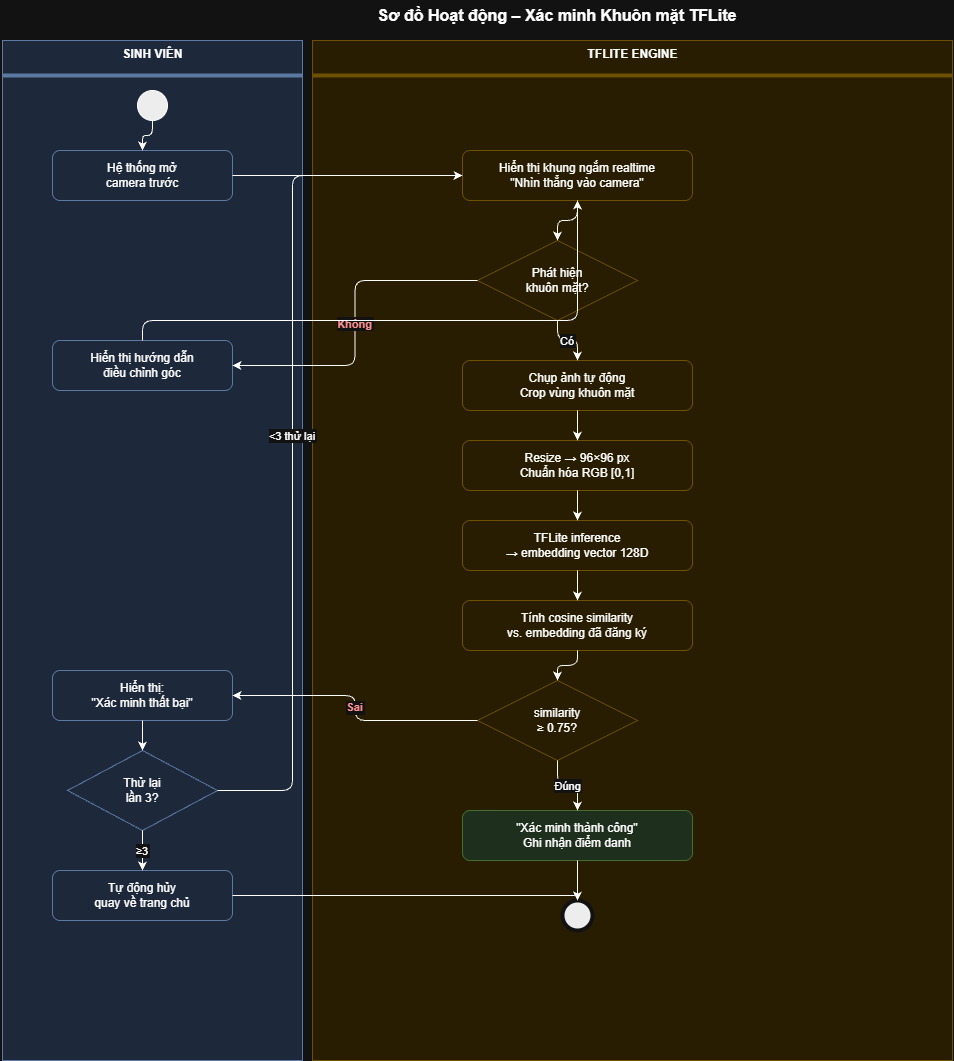

The diagram above was exported from draw.io. Its source (the exported page's mxGraphModel, read from the mxfile embedded in the PNG):
<mxGraphModel dx="2037" dy="1110" grid="1" gridSize="10" guides="1" tooltips="1" connect="1" arrows="1" fold="1" page="1" pageScale="1" pageWidth="1200" pageHeight="1100" math="0" shadow="0">
  <root>
    <mxCell id="0" />
    <mxCell id="1" parent="0" />
    <mxCell id="title" parent="1" style="text;html=1;strokeColor=none;fillColor=none;align=center;verticalAlign=middle;whiteSpace=wrap;fontSize=16;fontStyle=1;" value="Sơ đồ Hoạt động – Xác minh Khuôn mặt TFLite" vertex="1">
      <mxGeometry height="30" width="750" x="200" y="10" as="geometry" />
    </mxCell>
    <mxCell id="bg1" parent="1" style="text;html=1;align=center;verticalAlign=top;fontStyle=1;fontSize=12;strokeColor=#6c8ebf;fillColor=#dae8fc;" value="SINH VIÊN" vertex="1">
      <mxGeometry height="1020" width="300" x="20" y="50" as="geometry" />
    </mxCell>
    <mxCell id="bg2" parent="1" style="text;html=1;align=center;verticalAlign=top;fontStyle=1;fontSize=12;strokeColor=#d6b656;fillColor=#fff2cc;" value="TFLITE ENGINE" vertex="1">
      <mxGeometry height="1020" width="640" x="330" y="50" as="geometry" />
    </mxCell>
    <mxCell id="sep1" parent="1" style="line;strokeColor=#6c8ebf;" value="" vertex="1">
      <mxGeometry height="10" width="300" x="20" y="80" as="geometry" />
    </mxCell>
    <mxCell id="sep2" parent="1" style="line;strokeColor=#d6b656;" value="" vertex="1">
      <mxGeometry height="10" width="640" x="330" y="80" as="geometry" />
    </mxCell>
    <mxCell id="start" parent="1" style="ellipse;whiteSpace=wrap;html=1;aspect=fixed;fillColor=#000000;" value="" vertex="1">
      <mxGeometry height="30" width="30" x="155" y="100" as="geometry" />
    </mxCell>
    <mxCell id="sv1" parent="1" style="rounded=1;whiteSpace=wrap;html=1;fillColor=#dae8fc;strokeColor=#6c8ebf;" value="Hệ thống mở&#10;camera trước" vertex="1">
      <mxGeometry height="50" width="180" x="70" y="160" as="geometry" />
    </mxCell>
    <mxCell id="sv2" parent="1" style="rounded=1;whiteSpace=wrap;html=1;fillColor=#dae8fc;strokeColor=#6c8ebf;" value="Hiển thị hướng dẫn&#10;điều chỉnh góc" vertex="1">
      <mxGeometry height="50" width="180" x="70" y="350" as="geometry" />
    </mxCell>
    <mxCell id="sv3" parent="1" style="rounded=1;whiteSpace=wrap;html=1;fillColor=#dae8fc;strokeColor=#6c8ebf;" value="Hiển thị:&#10;&quot;Xác minh thất bại&quot;" vertex="1">
      <mxGeometry height="50" width="180" x="70" y="680" as="geometry" />
    </mxCell>
    <mxCell id="d_retry" parent="1" style="rhombus;whiteSpace=wrap;html=1;fillColor=#dae8fc;strokeColor=#6c8ebf;" value="Thử lại&#10;lần 3?" vertex="1">
      <mxGeometry height="80" width="150" x="85" y="760" as="geometry" />
    </mxCell>
    <mxCell id="sv4" parent="1" style="rounded=1;whiteSpace=wrap;html=1;fillColor=#dae8fc;strokeColor=#6c8ebf;" value="Tự động hủy&#10;quay về trang chủ" vertex="1">
      <mxGeometry height="50" width="180" x="70" y="880" as="geometry" />
    </mxCell>
    <mxCell id="tf1" parent="1" style="rounded=1;whiteSpace=wrap;html=1;fillColor=#fff2cc;strokeColor=#d6b656;" value="Hiển thị khung ngắm realtime&#10;&quot;Nhìn thẳng vào camera&quot;" vertex="1">
      <mxGeometry height="50" width="230" x="480" y="160" as="geometry" />
    </mxCell>
    <mxCell id="d1" parent="1" style="rhombus;whiteSpace=wrap;html=1;fillColor=#fff2cc;strokeColor=#d6b656;" value="Phát hiện&#10;khuôn mặt?" vertex="1">
      <mxGeometry height="80" width="160" x="495" y="250" as="geometry" />
    </mxCell>
    <mxCell id="tf2" parent="1" style="rounded=1;whiteSpace=wrap;html=1;fillColor=#fff2cc;strokeColor=#d6b656;" value="Chụp ảnh tự động&#10;Crop vùng khuôn mặt" vertex="1">
      <mxGeometry height="50" width="230" x="480" y="370" as="geometry" />
    </mxCell>
    <mxCell id="tf3" parent="1" style="rounded=1;whiteSpace=wrap;html=1;fillColor=#fff2cc;strokeColor=#d6b656;" value="Resize → 96×96 px&#10;Chuẩn hóa RGB [0,1]" vertex="1">
      <mxGeometry height="50" width="230" x="480" y="450" as="geometry" />
    </mxCell>
    <mxCell id="tf4" parent="1" style="rounded=1;whiteSpace=wrap;html=1;fillColor=#fff2cc;strokeColor=#d6b656;" value="TFLite inference&#10;→ embedding vector 128D" vertex="1">
      <mxGeometry height="50" width="230" x="480" y="530" as="geometry" />
    </mxCell>
    <mxCell id="tf5" parent="1" style="rounded=1;whiteSpace=wrap;html=1;fillColor=#fff2cc;strokeColor=#d6b656;" value="Tính cosine similarity&#10;vs. embedding đã đăng ký" vertex="1">
      <mxGeometry height="50" width="230" x="480" y="610" as="geometry" />
    </mxCell>
    <mxCell id="d2" parent="1" style="rhombus;whiteSpace=wrap;html=1;fillColor=#fff2cc;strokeColor=#d6b656;" value="similarity&#10;≥ 0.75?" vertex="1">
      <mxGeometry height="80" width="160" x="495" y="690" as="geometry" />
    </mxCell>
    <mxCell id="tf6" parent="1" style="rounded=1;whiteSpace=wrap;html=1;fillColor=#d5e8d4;strokeColor=#82b366;" value="&quot;Xác minh thành công&quot;&#10;Ghi nhận điểm danh" vertex="1">
      <mxGeometry height="50" width="230" x="480" y="820" as="geometry" />
    </mxCell>
    <mxCell id="end" parent="1" style="ellipse;whiteSpace=wrap;html=1;aspect=fixed;fillColor=#000000;strokeColor=#ffffff;strokeWidth=4;" value="" vertex="1">
      <mxGeometry height="30" width="30" x="580" y="910" as="geometry" />
    </mxCell>
    <mxCell id="e1" edge="1" parent="1" source="start" style="edgeStyle=orthogonalEdgeStyle;" target="sv1">
      <mxGeometry relative="1" as="geometry" />
    </mxCell>
    <mxCell id="e2" edge="1" parent="1" source="sv1" style="edgeStyle=orthogonalEdgeStyle;" target="tf1">
      <mxGeometry relative="1" as="geometry" />
    </mxCell>
    <mxCell id="e3" edge="1" parent="1" source="tf1" style="edgeStyle=orthogonalEdgeStyle;" target="d1">
      <mxGeometry relative="1" as="geometry" />
    </mxCell>
    <mxCell id="e4" edge="1" parent="1" source="d1" style="edgeStyle=orthogonalEdgeStyle;fontColor=#FF0000;fontStyle=1;exitX=0;exitY=0.5;exitDx=0;exitDy=0;entryX=1;entryY=0.5;entryDx=0;entryDy=0;" target="sv2" value="Không">
      <mxGeometry relative="1" as="geometry" />
    </mxCell>
    <mxCell id="e5" edge="1" parent="1" source="sv2" style="edgeStyle=orthogonalEdgeStyle;exitX=0.5;exitY=0;exitDx=0;exitDy=0;entryX=0.5;entryY=1;entryDx=0;entryDy=0;" target="tf1">
      <mxGeometry relative="1" as="geometry">
        <Array as="points">
          <mxPoint x="160" y="330" />
          <mxPoint x="595" y="330" />
          <mxPoint x="595" y="210" />
        </Array>
      </mxGeometry>
    </mxCell>
    <mxCell id="e6" edge="1" parent="1" source="d1" style="edgeStyle=orthogonalEdgeStyle;" target="tf2" value="Có">
      <mxGeometry relative="1" as="geometry" />
    </mxCell>
    <mxCell id="e7" edge="1" parent="1" source="tf2" style="edgeStyle=orthogonalEdgeStyle;" target="tf3">
      <mxGeometry relative="1" as="geometry" />
    </mxCell>
    <mxCell id="e8" edge="1" parent="1" source="tf3" style="edgeStyle=orthogonalEdgeStyle;" target="tf4">
      <mxGeometry relative="1" as="geometry" />
    </mxCell>
    <mxCell id="e9" edge="1" parent="1" source="tf4" style="edgeStyle=orthogonalEdgeStyle;" target="tf5">
      <mxGeometry relative="1" as="geometry" />
    </mxCell>
    <mxCell id="e10" edge="1" parent="1" source="tf5" style="edgeStyle=orthogonalEdgeStyle;" target="d2">
      <mxGeometry relative="1" as="geometry" />
    </mxCell>
    <mxCell id="e11" edge="1" parent="1" source="d2" style="edgeStyle=orthogonalEdgeStyle;fontColor=#FF0000;fontStyle=1;exitX=0;exitY=0.5;exitDx=0;exitDy=0;entryX=1;entryY=0.5;entryDx=0;entryDy=0;" target="sv3" value="Sai">
      <mxGeometry relative="1" as="geometry" />
    </mxCell>
    <mxCell id="e12" edge="1" parent="1" source="d2" style="edgeStyle=orthogonalEdgeStyle;" target="tf6" value="Đúng">
      <mxGeometry relative="1" as="geometry" />
    </mxCell>
    <mxCell id="e13" edge="1" parent="1" source="sv3" style="edgeStyle=orthogonalEdgeStyle;" target="d_retry">
      <mxGeometry relative="1" as="geometry" />
    </mxCell>
    <mxCell id="e14" edge="1" parent="1" source="d_retry" style="edgeStyle=orthogonalEdgeStyle;exitX=1;exitY=0.5;exitDx=0;exitDy=0;entryX=0;entryY=0.5;entryDx=0;entryDy=0;" target="tf1" value="&lt;3 thử lại">
      <mxGeometry relative="1" as="geometry">
        <Array as="points">
          <mxPoint x="310" y="800" />
          <mxPoint x="310" y="185" />
          <mxPoint x="480" y="185" />
        </Array>
      </mxGeometry>
    </mxCell>
    <mxCell id="e15" edge="1" parent="1" source="d_retry" style="edgeStyle=orthogonalEdgeStyle;" target="sv4" value="≥3">
      <mxGeometry relative="1" as="geometry" />
    </mxCell>
    <mxCell id="e16" edge="1" parent="1" source="tf6" style="edgeStyle=orthogonalEdgeStyle;" target="end">
      <mxGeometry relative="1" as="geometry" />
    </mxCell>
    <mxCell id="e17" edge="1" parent="1" source="sv4" style="edgeStyle=orthogonalEdgeStyle;exitX=1;exitY=0.5;exitDx=0;exitDy=0;" target="end">
      <mxGeometry relative="1" as="geometry">
        <Array as="points">
          <mxPoint x="320" y="905" />
          <mxPoint x="595" y="905" />
        </Array>
      </mxGeometry>
    </mxCell>
  </root>
</mxGraphModel>